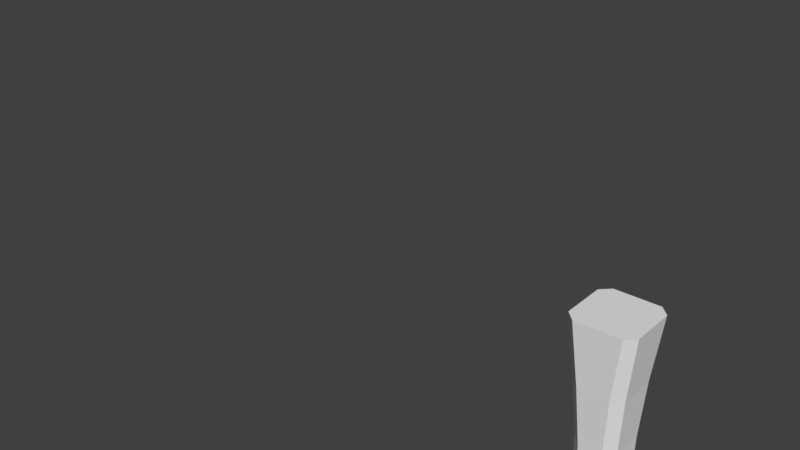 # Source: catpaw.blend  (saved by Blender 2.79.0; exported with 4.5.12 LTS)
import bpy
from mathutils import Matrix  # noqa: F401  (used for matrix-valued properties, if any)

bpy.ops.wm.read_factory_settings(use_empty=True)
scene = bpy.context.scene
scene.name = 'Scene'

# ---- collections
col_collection_1 = bpy.data.collections.new('Collection 1'); scene.collection.children.link(col_collection_1)

# ---- materials (node trees are filled in below, after node groups)
mat_material = bpy.data.materials.new('Material')
mat_material.alpha_threshold = 0.0
mat_material.roughness = 0.5
mat_material.line_color = (0.0, 0.0, 0.0, 1.0)

# ---- material node trees

# ---- world
world_world = bpy.data.worlds.new('World'); scene.world = world_world
world_world.color = (0.05088, 0.05088, 0.05088)
world_world.use_sun_shadow = False
world_world.sun_shadow_jitter_overblur = 0.0
world_world.cycles.sampling_method = 'MANUAL'

# ---- meshes
me_plane = bpy.data.meshes.new('Plane')
me_plane.from_pydata([(-0.8171, -0.8856, -10.32), (0.8171, -0.8856, -10.32), (-1.118, -0.7935, 0.0), (-0.7927, -1.118, 0.0), (0.7927, -1.118, 0.0), (1.118, -0.7935, 0.0), (-0.7927, 1.118, 0.0), (-1.118, 0.7938, 0.0), (1.118, 0.7938, 0.0), (0.7927, 1.118, 0.0), (-0.866, -0.677, -2.256), (-0.5405, -1.002, -2.256), (0.5405, -1.002, -2.256), (0.866, -0.677, -2.256), (-0.5405, 1.002, -2.256), (-0.866, 0.6773, -2.256), (0.866, 0.6773, -2.256), (0.5405, 1.002, -2.256), (-0.7262, -0.5476, -4.287), (-0.4007, -0.8726, -4.281), (0.4007, -0.8726, -4.281), (0.7262, -0.5476, -4.287), (-0.4007, 0.9384, -4.314), (-0.7262, 0.6142, -4.308), (0.7262, 0.6142, -4.308), (0.4007, 0.9384, -4.314), (-0.694, -0.4295, -6.579), (-0.3686, -0.7539, -6.585), (0.3686, -0.7539, -6.585), (0.694, -0.4295, -6.579), (-0.3686, 0.8856, -6.553), (-0.694, 0.5611, -6.559), (0.694, 0.5611, -6.559), (0.3686, 0.8856, -6.553), (-0.7707, -0.576, -9.22), (-0.4343, -0.8856, -8.96), (0.4343, -0.8856, -8.96), (0.7707, -0.576, -9.22), (-0.4343, 0.8856, -8.96), (-0.7597, 0.5611, -8.96), (0.7597, 0.5611, -8.96), (0.4343, 0.8856, -8.96), (-0.4343, -2.672, -9.346), (-0.7805, -2.891, -9.686), (0.7805, -2.891, -9.686), (0.4343, -2.672, -9.346), (0.3846, -0.8132, -5.433), (0.7101, -0.4886, -5.433), (0.3847, 0.912, -5.433), (0.7101, 0.5877, -5.433), (-0.3847, 0.912, -5.433), (-0.7101, 0.5877, -5.433), (-0.3846, -0.8132, -5.433), (-0.7101, -0.4886, -5.433), (-0.4706, 0.97, -3.285), (-0.7961, 0.6458, -3.282), (0.4706, 0.97, -3.285), (0.7961, 0.6458, -3.282), (0.4706, -0.9371, -3.269), (0.7961, -0.6123, -3.271), (-0.4706, -0.9371, -3.269), (-0.7961, -0.6123, -3.271), (-0.6666, 1.06, -1.128), (-0.9921, 0.7355, -1.128), (0.6666, 1.06, -1.128), (0.9921, 0.7355, -1.128), (0.6666, -1.06, -1.128), (0.9921, -0.7353, -1.128), (-0.6666, -1.06, -1.128), (-0.9921, -0.7353, -1.128), (0.7269, 0.5611, -7.76), (0.4014, 0.8856, -7.756), (-0.7269, 0.5611, -7.76), (-0.4014, 0.8856, -7.756), (-0.7323, -0.5028, -7.9), (-0.4014, -0.8197, -7.773), (0.7323, -0.5028, -7.9), (0.4014, -0.8197, -7.773), (-0.8171, -2.285, -10.32), (-0.8171, -1.395, -10.32), (0.8171, -1.395, -10.32), (0.8171, -2.285, -10.32), (-0.7734, -1.167, -9.358), (-0.7777, -2.109, -9.578), (-0.4343, -2.211, -9.21), (-0.4343, -1.269, -8.99), (0.7777, -2.109, -9.578), (0.7734, -1.167, -9.358), (0.4343, -1.269, -8.99), (0.4343, -2.211, -9.21), (-0.8171, -2.526, -10.32), (-0.7907, -2.905, -9.857), (0.7907, -2.905, -9.857), (0.8171, -2.526, -10.32), (-0.7984, 0.5611, -9.881), (-0.8171, -0.06627, -10.32), (-0.308, 0.4413, -10.32), (-0.473, 0.8856, -9.881), (0.308, 0.4413, -10.32), (0.473, 0.8856, -9.881), (0.8171, -0.06627, -10.32), (0.7984, 0.5611, -9.881), (-0.8039, -2.795, -10.13), (0.8039, -2.795, -10.13), (0.8077, 0.3703, -10.16), (0.3905, 0.7863, -10.16), (-0.3905, 0.7863, -10.16), (-0.8077, 0.3703, -10.16), (0.6457, -3.153, -9.958), (0.5429, -3.171, -9.999), (0.672, -3.592, -10.17), (0.3768, -2.629, -9.957), (0.7262, -3.588, -10.16), (0.4879, -2.599, -9.908), (0.7556, -3.609, -10.11), (0.5363, -2.594, -9.793), (0.7429, -3.643, -10.07), (0.4935, -2.617, -9.676), (0.6956, -3.669, -10.05), (0.3846, -2.654, -9.628), (0.6414, -3.674, -10.07), (0.2734, -2.684, -9.676), (0.612, -3.653, -10.11), (0.225, -2.689, -9.793), (0.6247, -3.619, -10.16), (0.2679, -2.666, -9.908), (0.697, -3.169, -9.857), (0.6655, -3.211, -9.753), (0.5684, -3.254, -9.71), (0.4638, -3.273, -9.753), (0.4144, -3.256, -9.857), (0.4476, -3.214, -9.958), (0.6774, -3.324, -10.01), (0.703, -3.466, -10.08), (0.7215, -3.347, -9.936), (0.7395, -3.49, -10.03), (0.699, -3.392, -9.858), (0.723, -3.531, -9.969), (0.6224, -3.43, -9.825), (0.6632, -3.564, -9.945), (0.5372, -3.441, -9.858), (0.5951, -3.57, -9.969), (0.4938, -3.417, -9.936), (0.5588, -3.545, -10.03), (0.6351, -3.472, -10.11), (0.593, -3.334, -10.04), (0.5171, -3.373, -10.01), (0.5753, -3.505, -10.08), (0.3537, -2.936, -9.91), (0.3127, -2.965, -9.798), (0.4592, -2.898, -9.957), (0.3609, -2.965, -9.683), (0.4711, -2.937, -9.633), (0.5782, -2.898, -9.683), (0.618, -2.871, -9.798), (0.5682, -2.871, -9.91), (0.09272, -3.24, -9.958), (-0.01085, -3.227, -9.999), (-0.01085, -3.667, -10.17), (-0.01085, -2.66, -9.957), (0.04225, -3.679, -10.16), (0.1042, -2.664, -9.908), (0.06425, -3.708, -10.11), (0.1519, -2.673, -9.793), (0.04225, -3.736, -10.07), (0.1042, -2.683, -9.676), (-0.01085, -3.748, -10.05), (-0.01085, -2.686, -9.628), (-0.06396, -3.736, -10.07), (-0.1259, -2.683, -9.676), (-0.08595, -3.708, -10.11), (-0.1736, -2.673, -9.793), (-0.06396, -3.679, -10.16), (-0.1259, -2.664, -9.908), (0.1369, -3.27, -9.857), (0.09461, -3.301, -9.753), (-0.01085, -3.314, -9.71), (-0.1163, -3.301, -9.753), (-0.1586, -3.27, -9.857), (-0.1144, -3.24, -9.958), (0.07296, -3.412, -10.01), (0.05591, -3.555, -10.08), (0.1082, -3.448, -9.936), (0.08365, -3.589, -10.03), (0.07376, -3.483, -9.858), (0.05603, -3.623, -9.969), (-0.01085, -3.498, -9.825), (-0.01085, -3.637, -9.945), (-0.09546, -3.483, -9.858), (-0.07774, -3.623, -9.969), (-0.1299, -3.448, -9.936), (-0.1054, -3.589, -10.03), (-0.01085, -3.541, -10.11), (-0.01085, -3.398, -10.04), (-0.09466, -3.412, -10.01), (-0.07762, -3.555, -10.08), (-0.123, -2.947, -9.91), (-0.1705, -2.962, -9.798), (-0.01085, -2.941, -9.957), (-0.1245, -2.976, -9.683), (-0.01085, -2.982, -9.633), (0.1028, -2.976, -9.683), (0.1488, -2.962, -9.798), (0.1013, -2.947, -9.91), (-0.4844, -3.212, -9.958), (-0.5828, -3.177, -9.999), (-0.6777, -3.608, -10.17), (-0.4606, -2.624, -9.957), (-0.6284, -3.631, -10.16), (-0.3491, -2.652, -9.908), (-0.6131, -3.663, -10.11), (-0.3046, -2.672, -9.793), (-0.6407, -3.686, -10.07), (-0.3531, -2.671, -9.676), (-0.6951, -3.686, -10.05), (-0.4664, -2.65, -9.628), (-0.7444, -3.663, -10.07), (-0.5779, -2.621, -9.676), (-0.7598, -3.631, -10.11), (-0.6224, -2.602, -9.793), (-0.7321, -3.608, -10.16), (-0.5739, -2.603, -9.908), (-0.4479, -3.252, -9.857), (-0.4958, -3.273, -9.753), (-0.6016, -3.262, -9.71), (-0.7018, -3.227, -9.753), (-0.7365, -3.188, -9.857), (-0.6867, -3.167, -9.958), (-0.5409, -3.377, -10.01), (-0.5884, -3.513, -10.08), (-0.5142, -3.419, -9.936), (-0.5686, -3.552, -10.03), (-0.5555, -3.446, -9.858), (-0.6029, -3.579, -9.969), (-0.6413, -3.442, -9.825), (-0.6713, -3.578, -9.945), (-0.7207, -3.41, -9.858), (-0.7336, -3.55, -9.969), (-0.7467, -3.367, -9.936), (-0.7532, -3.511, -10.03), (-0.6506, -3.484, -10.11), (-0.6196, -3.344, -10.04), (-0.7046, -3.34, -10.01), (-0.7188, -3.484, -10.08), (-0.632, -2.88, -9.91), (-0.6817, -2.884, -9.798), (-0.5213, -2.898, -9.957), (-0.6399, -2.908, -9.683), (-0.53, -2.938, -9.633), (-0.4179, -2.957, -9.683), (-0.3698, -2.953, -9.798), (-0.413, -2.928, -9.91)], [], [(68, 11, 12, 66), (53, 51, 31, 26), (55, 23, 18, 61), (67, 13, 16, 65), (64, 17, 14, 62), (2, 3, 4, 5, 8, 9, 6, 7), (50, 48, 33, 30), (59, 21, 24, 57), (56, 25, 22, 54), (60, 19, 20, 58), (0, 95, 96, 98, 100, 1), (46, 52, 27, 28), (74, 72, 39, 34), (49, 47, 29, 32), (70, 76, 37, 40), (73, 71, 41, 38), (77, 75, 35, 36), (44, 45, 42, 43), (83, 43, 42, 84), (0, 1, 80, 79), (38, 41, 99, 97), (87, 37, 36, 88), (99, 41, 40, 101), (34, 0, 79, 82), (62, 14, 15, 63), (64, 9, 8, 65), (66, 12, 13, 67), (68, 3, 2, 69), (54, 22, 23, 55), (56, 17, 16, 57), (58, 20, 21, 59), (60, 11, 10, 61), (46, 28, 29, 47), (48, 25, 24, 49), (50, 30, 31, 51), (52, 19, 18, 53), (70, 40, 41, 71), (72, 31, 30, 73), (74, 34, 35, 75), (76, 29, 28, 77), (40, 37, 1, 100, 104, 101), (34, 39, 94, 107, 95, 0), (34, 82, 85, 35), (44, 86, 89, 45), (63, 15, 10, 69), (27, 52, 53, 26), (22, 50, 51, 23), (33, 48, 49, 32), (20, 46, 47, 21), (24, 21, 47, 49), (20, 19, 52, 46), (22, 25, 48, 50), (18, 23, 51, 53), (19, 60, 61, 18), (12, 58, 59, 13), (25, 56, 57, 24), (14, 54, 55, 15), (11, 60, 58, 12), (17, 56, 54, 14), (13, 59, 57, 16), (15, 55, 61, 10), (7, 63, 69, 2), (11, 68, 69, 10), (4, 66, 67, 5), (17, 64, 65, 16), (6, 62, 63, 7), (9, 64, 62, 6), (5, 67, 65, 8), (3, 68, 66, 4), (37, 76, 77, 36), (26, 74, 75, 27), (39, 72, 73, 38), (32, 70, 71, 33), (28, 27, 75, 77), (30, 33, 71, 73), (32, 29, 76, 70), (26, 31, 72, 74), (36, 35, 85, 88), (1, 37, 87, 80), (89, 84, 42, 45), (78, 81, 93, 90), (38, 97, 94, 39), (87, 88, 89, 86), (83, 84, 85, 82), (81, 78, 79, 80), (84, 89, 88, 85), (78, 83, 82, 79), (86, 81, 80, 87), (81, 86, 44, 92, 103, 93), (83, 78, 90, 102, 91, 43), (102, 103, 92, 91), (104, 105, 99, 101), (106, 107, 94, 97), (105, 106, 97, 99), (92, 44, 43, 91), (90, 93, 103, 102), (98, 96, 106, 105), (96, 95, 107, 106), (100, 98, 105, 104), (143, 142, 146, 147), (132, 108, 126, 134), (150, 111, 113, 155), (120, 141, 143, 122), (134, 126, 127, 136), (155, 113, 115, 154), (147, 146, 145, 144), (136, 127, 128, 138), (154, 115, 117, 153), (124, 147, 144, 110), (138, 128, 129, 140), (153, 117, 119, 152), (144, 145, 132, 133), (140, 129, 130, 142), (152, 119, 121, 151), (110, 144, 133, 112), (142, 130, 131, 146), (151, 121, 123, 149), (113, 111, 125, 123, 121, 119, 117, 115), (146, 131, 109, 145), (149, 123, 125, 148), (122, 143, 147, 124), (145, 109, 108, 132), (148, 125, 111, 150), (110, 112, 114, 116, 118, 120, 122, 124), (141, 140, 142, 143), (118, 139, 141, 120), (139, 138, 140, 141), (116, 137, 139, 118), (137, 136, 138, 139), (114, 135, 137, 116), (135, 134, 136, 137), (112, 133, 135, 114), (133, 132, 134, 135), (131, 148, 150, 109), (130, 149, 148, 131), (129, 151, 149, 130), (128, 152, 151, 129), (127, 153, 152, 128), (126, 154, 153, 127), (108, 155, 154, 126), (109, 150, 155, 108), (191, 190, 194, 195), (180, 156, 174, 182), (198, 159, 161, 203), (168, 189, 191, 170), (182, 174, 175, 184), (203, 161, 163, 202), (195, 194, 193, 192), (184, 175, 176, 186), (202, 163, 165, 201), (172, 195, 192, 158), (186, 176, 177, 188), (201, 165, 167, 200), (192, 193, 180, 181), (188, 177, 178, 190), (200, 167, 169, 199), (158, 192, 181, 160), (190, 178, 179, 194), (199, 169, 171, 197), (161, 159, 173, 171, 169, 167, 165, 163), (194, 179, 157, 193), (197, 171, 173, 196), (170, 191, 195, 172), (193, 157, 156, 180), (196, 173, 159, 198), (158, 160, 162, 164, 166, 168, 170, 172), (189, 188, 190, 191), (166, 187, 189, 168), (187, 186, 188, 189), (164, 185, 187, 166), (185, 184, 186, 187), (162, 183, 185, 164), (183, 182, 184, 185), (160, 181, 183, 162), (181, 180, 182, 183), (179, 196, 198, 157), (178, 197, 196, 179), (177, 199, 197, 178), (176, 200, 199, 177), (175, 201, 200, 176), (174, 202, 201, 175), (156, 203, 202, 174), (157, 198, 203, 156), (239, 238, 242, 243), (228, 204, 222, 230), (246, 207, 209, 251), (216, 237, 239, 218), (230, 222, 223, 232), (251, 209, 211, 250), (243, 242, 241, 240), (232, 223, 224, 234), (250, 211, 213, 249), (220, 243, 240, 206), (234, 224, 225, 236), (249, 213, 215, 248), (240, 241, 228, 229), (236, 225, 226, 238), (248, 215, 217, 247), (206, 240, 229, 208), (238, 226, 227, 242), (247, 217, 219, 245), (209, 207, 221, 219, 217, 215, 213, 211), (242, 227, 205, 241), (245, 219, 221, 244), (218, 239, 243, 220), (241, 205, 204, 228), (244, 221, 207, 246), (206, 208, 210, 212, 214, 216, 218, 220), (237, 236, 238, 239), (214, 235, 237, 216), (235, 234, 236, 237), (212, 233, 235, 214), (233, 232, 234, 235), (210, 231, 233, 212), (231, 230, 232, 233), (208, 229, 231, 210), (229, 228, 230, 231), (227, 244, 246, 205), (226, 245, 244, 227), (225, 247, 245, 226), (224, 248, 247, 225), (223, 249, 248, 224), (222, 250, 249, 223), (204, 251, 250, 222), (205, 246, 251, 204)])
me_plane.materials.append(mat_material)
me_plane.use_remesh_preserve_volume = False
me_plane.use_remesh_preserve_attributes = False
me_plane.use_mirror_vertex_groups = False
me_plane.update()
arm_armature_002 = bpy.data.armatures.new('Armature.002')  # bones are not reproduced

# ---- objects
ob_armature = bpy.data.objects.new('Armature', arm_armature_002)
ob_plane = bpy.data.objects.new('Plane', me_plane)

# ---- transforms, parenting, visibility, modifiers, constraints
ob_armature.location = (0.0, 0.0, 0.0)
ob_armature.lineart.crease_threshold = 0.0
ob_plane.parent = ob_armature
ob_plane.location = (0.0, 0.0, 0.0)
ob_plane.lineart.crease_threshold = 0.0
_vg = ob_plane.vertex_groups.new(name='Bone')
for _i, _w in zip([2, 3, 4, 5, 6, 7, 8, 9, 10, 11, 12, 13, 14, 15, 16, 17, 18, 19, 20, 21, 22, 23, 24, 25, 46, 47, 48, 49, 50, 51, 52, 53, 54, 55, 56, 57, 58, 59, 60, 61, 62, 63, 64, 65, 66, 67, 68, 69], [0.9998, 0.9998, 0.9998, 0.9998, 0.9997, 0.9998, 0.9998, 0.9998, 0.9964, 0.9963, 0.9964, 0.9964, 0.996, 0.9961, 0.9961, 0.9959, 0.8856, 0.8845, 0.8859, 0.8849, 0.8719, 0.8772, 0.8751, 0.8701, 0.1058, 0.1038, 0.1245, 0.1183, 0.1248, 0.1181, 0.1058, 0.1048, 0.9779, 0.9788, 0.9775, 0.9786, 0.9806, 0.9805, 0.9803, 0.9806, 0.9992, 0.9992, 0.9992, 0.9992, 0.9993, 0.9993, 0.9993, 0.9993]): _vg.add([_i], _w, 'REPLACE')
_vg = ob_plane.vertex_groups.new(name='Bone.001')
for _i, _w in zip([18, 19, 20, 21, 22, 23, 24, 25, 26, 27, 28, 29, 30, 31, 32, 33, 34, 35, 36, 37, 38, 39, 40, 41, 46, 47, 48, 49, 50, 51, 52, 53, 70, 71, 72, 73, 74, 75, 76, 77, 82, 85, 88, 94, 95, 96, 97, 98, 99, 100, 101, 104, 105, 106, 107], [0.1143, 0.1154, 0.114, 0.1149, 0.1279, 0.1227, 0.1247, 0.1297, 0.9816, 0.9815, 0.9816, 0.9813, 0.9746, 0.9765, 0.9777, 0.9749, 0.09762, 0.106, 0.1118, 0.07861, 0.4915, 0.4679, 0.4685, 0.4911, 0.8932, 0.8953, 0.8743, 0.8806, 0.874, 0.8808, 0.8933, 0.8943, 0.9369, 0.9308, 0.929, 0.929, 0.9016, 0.9169, 0.8981, 0.9137, 0.007004, 0.02499, 0.02418, 0.1856, 0.06427, 0.08957, 0.1823, 0.07726, 0.1715, 0.05494, 0.1534, 0.1031, 0.1218, 0.1331, 0.1135]): _vg.add([_i], _w, 'REPLACE')
_vg = ob_plane.vertex_groups.new(name='Bone.002')
for _i, _w in zip([0, 1, 34, 35, 36, 37, 38, 39, 40, 41, 70, 71, 72, 73, 74, 75, 76, 77, 79, 80, 82, 83, 84, 85, 86, 87, 88, 89, 94, 95, 96, 97, 98, 99, 100, 101, 104, 105, 106, 107], [0.2172, 0.1805, 0.726, 0.6913, 0.6929, 0.7888, 0.4998, 0.5267, 0.5096, 0.4971, 0.05949, 0.06537, 0.06604, 0.06699, 0.08017, 0.06461, 0.08538, 0.06569, 0.0695, 0.07098, 0.214, 0.02748, 0.01891, 0.2464, 0.009371, 0.208, 0.2416, 0.01302, 0.7027, 0.5831, 0.7411, 0.7404, 0.7778, 0.759, 0.6472, 0.7393, 0.7199, 0.7877, 0.76, 0.7157]): _vg.add([_i], _w, 'REPLACE')
_vg = ob_plane.vertex_groups.new(name='Bone.003')
for _i, _w in zip([0, 1, 34, 35, 36, 37, 42, 43, 44, 45, 78, 79, 80, 81, 82, 83, 84, 85, 86, 87, 88, 89, 90, 91, 92, 93, 94, 95, 96, 97, 98, 99, 100, 101, 102, 103, 104, 105, 106, 107, 108, 109, 110, 111, 112, 113, 114, 115, 116, 117, 118, 119, 120, 121, 122, 123, 124, 125, 126, 127, 128, 129, 130, 131, 132, 133, 134, 135, 136, 137, 138, 139, 140, 141, 142, 143, 144, 145, 146, 147, 148, 149, 150, 151, 152, 153, 154, 155, 156, 157, 158, 159, 160, 161, 162, 163, 164, 165, 166, 167, 168, 169, 170, 171, 172, 173, 174, 175, 176, 177, 178, 179, 180, 181, 182, 183, 184, 185, 186, 187, 188, 189, 190, 191, 192, 193, 194, 195, 196, 197, 198, 199, 200, 201, 202, 203, 204, 205, 206, 207, 208, 209, 210, 211, 212, 213, 214, 215, 216, 217, 218, 219, 220, 221, 222, 223, 224, 225, 226, 227, 228, 229, 230, 231, 232, 233, 234, 235, 236, 237, 238, 239, 240, 241, 242, 243, 244, 245, 246, 247, 248, 249, 250, 251], [0.7773, 0.8041, 0.1763, 0.2027, 0.1952, 0.1326, 0.9862, 0.9901, 0.9898, 0.9844, 0.9878, 0.929, 0.9228, 0.9805, 0.7575, 0.9563, 0.9605, 0.7161, 0.9667, 0.7671, 0.7213, 0.9639, 0.9903, 0.9913, 0.9908, 0.9864, 0.1117, 0.3526, 0.1693, 0.07732, 0.1449, 0.06942, 0.2979, 0.1072, 0.992, 0.9899, 0.1769, 0.09052, 0.1068, 0.1707, 1.0, 1.0, 1.0, 1.0, 1.0, 1.0, 1.0, 1.0, 1.0, 1.0, 1.0, 1.0, 1.0, 1.0, 1.0, 1.0, 1.0, 1.0, 1.0, 1.0, 1.0, 1.0, 1.0, 1.0, 1.0, 1.0, 1.0, 1.0, 1.0, 1.0, 1.0, 1.0, 1.0, 1.0, 1.0, 1.0, 1.0, 1.0, 1.0, 1.0, 1.0, 1.0, 1.0, 1.0, 1.0, 1.0, 1.0, 1.0, 1.0, 1.0, 1.0, 1.0, 1.0, 1.0, 1.0, 1.0, 1.0, 1.0, 1.0, 1.0, 1.0, 1.0, 1.0, 1.0, 1.0, 1.0, 1.0, 1.0, 1.0, 1.0, 1.0, 1.0, 1.0, 1.0, 1.0, 1.0, 1.0, 1.0, 1.0, 1.0, 1.0, 1.0, 1.0, 1.0, 1.0, 1.0, 1.0, 1.0, 1.0, 1.0, 1.0, 1.0, 1.0, 1.0, 1.0, 1.0, 1.0, 1.0, 1.0, 1.0, 1.0, 1.0, 1.0, 1.0, 1.0, 1.0, 1.0, 1.0, 1.0, 1.0, 1.0, 1.0, 1.0, 1.0, 1.0, 1.0, 1.0, 1.0, 1.0, 1.0, 1.0, 1.0, 1.0, 1.0, 1.0, 1.0, 1.0, 1.0, 1.0, 1.0, 1.0, 1.0, 1.0, 1.0, 1.0, 1.0, 1.0, 1.0, 1.0, 1.0, 1.0, 1.0, 1.0, 1.0]): _vg.add([_i], _w, 'REPLACE')
_vg = ob_plane.vertex_groups.new(name='Bone.004')
for _i, _w in zip([18, 19, 20, 21, 22, 23, 24, 25, 26, 27, 28, 29, 30, 31, 32, 33, 46, 47, 48, 49, 50, 51, 52, 53, 54, 55, 56, 58, 59, 60, 61], [0.3933, 0.2019, 0.1985, 0.3857, 0.335, 0.1518, 0.09299, 0.1197, 0.005623, 0.02424, 0.02324, 0.005067, 0.03339, 0.005401, 0.004026, 0.0317, 0.6828, 0.4809, 0.3635, 0.1683, 0.3744, 0.1758, 0.6854, 0.4807, 0.04119, 0.02132, 0.001498, 0.03262, 0.05453, 0.03474, 0.05551]): _vg.add([_i], _w, 'REPLACE')
_vg = ob_plane.vertex_groups.new(name='Bone.005')
for _i, _w in zip([18, 19, 20, 21, 22, 23, 24, 25, 26, 27, 28, 29, 30, 31, 32, 33, 46, 47, 48, 49, 50, 51, 52, 53, 70, 71, 72, 73, 74, 75, 76, 77], [0.01679, 0.00589, 0.004529, 0.02033, 0.06021, 0.08124, 0.08732, 0.08076, 0.4983, 0.4658, 0.4664, 0.5005, 0.821, 0.8041, 0.8018, 0.82, 0.1924, 0.4393, 0.5517, 0.7205, 0.5511, 0.7204, 0.1908, 0.4394, 0.09194, 0.09837, 0.09042, 0.09758, 0.0393, 0.05787, 0.03652, 0.05696]): _vg.add([_i], _w, 'REPLACE')
_vg = ob_plane.vertex_groups.new(name='Bone.006')
for _i, _w in zip([26, 27, 28, 29, 30, 31, 32, 33, 38, 39, 40, 41, 46, 47, 52, 53, 70, 71, 72, 73, 74, 75, 76, 77, 94, 97, 99, 101, 104, 105, 106, 107], [0.4337, 0.4454, 0.445, 0.4295, 0.109, 0.1356, 0.1437, 0.111, 0.08454, 0.07192, 0.0816, 0.08765, 0.03586, 0.007701, 0.03604, 0.008787, 0.6894, 0.7454, 0.7078, 0.7507, 0.1166, 0.08209, 0.1341, 0.08889, 0.02341, 0.02752, 0.02853, 0.02656, 0.01328, 0.01426, 0.01376, 0.0117]): _vg.add([_i], _w, 'REPLACE')
_vg = ob_plane.vertex_groups.new(name='Bone.007')
for _i, _w in zip([26, 27, 28, 29, 34, 35, 36, 37, 38, 39, 40, 41, 70, 71, 72, 73, 74, 75, 76, 77, 82, 85, 87, 88, 94, 95, 96, 97, 98, 99, 100, 101, 104, 105, 106, 107], [0.01601, 0.03552, 0.03575, 0.01937, 0.1091, 0.1153, 0.1322, 0.15, 0.7839, 0.7475, 0.7153, 0.773, 0.1982, 0.1343, 0.1706, 0.1274, 0.7472, 0.7721, 0.7254, 0.7618, 0.02031, 0.04074, 0.03136, 0.04843, 0.3422, 0.08302, 0.1373, 0.38, 0.1404, 0.3695, 0.09601, 0.3472, 0.2216, 0.2549, 0.2586, 0.2126]): _vg.add([_i], _w, 'REPLACE')
_vg = ob_plane.vertex_groups.new(name='Bone.008')
for _i, _w in zip([0, 1, 34, 35, 36, 37, 38, 39, 40, 41, 74, 75, 76, 77, 79, 80, 82, 83, 84, 85, 86, 87, 88, 89, 94, 95, 96, 97, 98, 99, 100, 101, 104, 105, 106, 107], [0.135, 0.1263, 0.7095, 0.6302, 0.6092, 0.6491, 0.09978, 0.138, 0.1666, 0.1088, 0.06731, 0.06131, 0.07171, 0.06264, 0.03275, 0.04941, 0.216, 0.02387, 0.02063, 0.2435, 0.00343, 0.1864, 0.2309, 0.01288, 0.4963, 0.4375, 0.5673, 0.4851, 0.5533, 0.496, 0.393, 0.457, 0.425, 0.5247, 0.5262, 0.4669]): _vg.add([_i], _w, 'REPLACE')
_vg = ob_plane.vertex_groups.new(name='Bone.009')
for _i, _w in zip([0, 1, 34, 35, 36, 37, 39, 42, 43, 44, 45, 77, 78, 79, 80, 81, 82, 83, 84, 85, 86, 87, 88, 89, 90, 91, 92, 93, 94, 95, 96, 97, 98, 99, 100, 101, 102, 103, 104, 105, 106, 107], [0.8375, 0.8581, 0.1657, 0.2333, 0.2377, 0.1909, 0.01385, 0.9836, 0.9885, 0.9898, 0.9824, 0.0002988, 0.9923, 0.9499, 0.9427, 0.9858, 0.7435, 0.9558, 0.957, 0.703, 0.9672, 0.7688, 0.7125, 0.9611, 0.9932, 0.9903, 0.9904, 0.988, 0.117, 0.4576, 0.2744, 0.08177, 0.285, 0.08114, 0.492, 0.1428, 0.9917, 0.9892, 0.3174, 0.183, 0.1781, 0.2873]): _vg.add([_i], _w, 'REPLACE')
_m = ob_plane.modifiers.new('Triangulate', 'TRIANGULATE')
_m.quad_method = 'FIXED'
_m = ob_plane.modifiers.new('Armature', 'ARMATURE')
_m.object = ob_armature

# ---- collection membership
col_collection_1.objects.link(ob_armature)
col_collection_1.objects.link(ob_plane)

# ---- scene / render settings (as saved in the file)
scene.frame_start = 1; scene.frame_end = 40; scene.frame_set(1)
scene.render.engine = 'CYCLES'
scene.render.resolution_percentage = 50
scene.render.dither_intensity = 0.0
scene.cycles.use_denoising = False
scene.cycles.samples = 128
scene.cycles.sampling_pattern = 'TABULATED_SOBOL'
scene.cycles.use_adaptive_sampling = False
scene.cycles.use_light_tree = False
scene.cycles.blur_glossy = 0.0
scene.cycles.sample_clamp_indirect = 0.0
scene.view_settings.view_transform = 'Standard'
bpy.context.view_layer.update()

# ---- added for rendering (the .blend has no active camera and no usable light): camera, sun
cam_auto = bpy.data.cameras.new('AutoCamera')
cam_auto.lens = 50.0
cam_auto.sensor_width = 36.0
cam_auto.clip_end = 1000.0
ob_auto_camera = bpy.data.objects.new('AutoCamera', cam_auto)
scene.collection.objects.link(ob_auto_camera)
ob_auto_camera.location = (12.3318, -24.3275, 16.3955)
ob_auto_camera.rotation_euler = (1.09748, -7.21219e-08, 0.694738)
scene.camera = ob_auto_camera
light_auto_sun = bpy.data.lights.new('AutoSun', 'SUN')
light_auto_sun.energy = 3.0
light_auto_sun.angle = 0.0523599
ob_auto_sun = bpy.data.objects.new('AutoSun', light_auto_sun)
scene.collection.objects.link(ob_auto_sun)
ob_auto_sun.rotation_euler = (0.872665, 0.174533, 0.523599)
bpy.context.view_layer.update()
